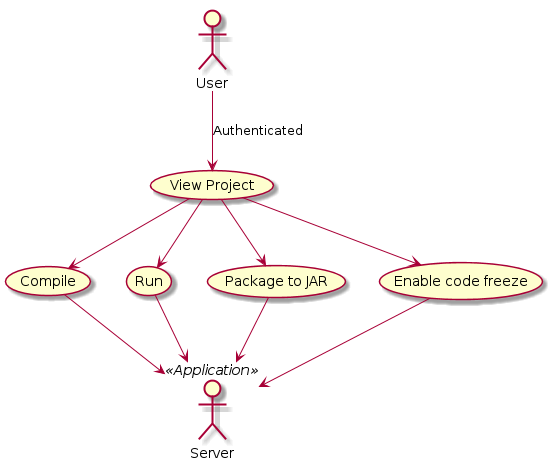

The diagram above was rendered by PlantUML. Its source (embedded in the PNG):
@startuml

actor User
actor Server <<Application>>

(View Project) as view

User --> view : Authenticated
view --> (Compile)
view --> (Run)
view --> (Package to JAR)
view --> (Enable code freeze)

(Compile) --> Server
(Run) --> Server
(Package to JAR) --> Server
(Enable code freeze) --> Server

@enduml